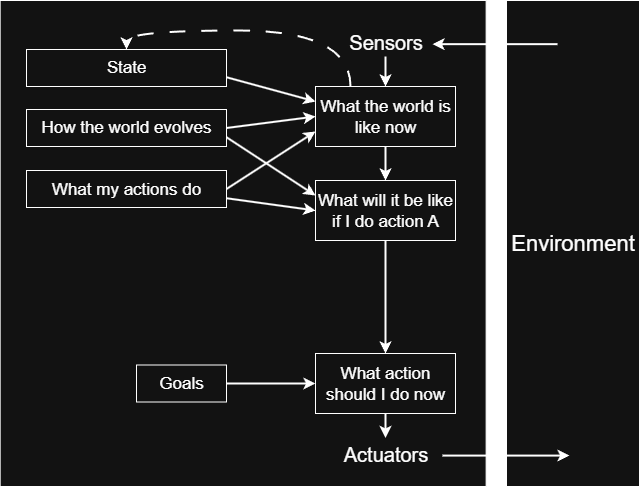

The diagram above was exported from draw.io. Its source (the exported page's mxGraphModel, read from the mxfile embedded in the PNG):
<mxGraphModel dx="1188" dy="1795" grid="1" gridSize="10" guides="1" tooltips="1" connect="1" arrows="1" fold="1" page="1" pageScale="1" pageWidth="827" pageHeight="1169" math="0" shadow="0">
  <root>
    <mxCell id="0" />
    <mxCell id="1" parent="0" />
    <mxCell id="2" value="" style="whiteSpace=wrap;html=1;aspect=fixed;" vertex="1" parent="1">
      <mxGeometry x="13.629999999999995" y="1460" width="486" height="486" as="geometry" />
    </mxCell>
    <mxCell id="3" style="edgeStyle=orthogonalEdgeStyle;rounded=0;orthogonalLoop=1;jettySize=auto;html=1;entryX=0.5;entryY=0;entryDx=0;entryDy=0;strokeWidth=2;" edge="1" source="4" target="14" parent="1">
      <mxGeometry relative="1" as="geometry" />
    </mxCell>
    <mxCell id="4" value="&lt;div&gt;Sensors&lt;/div&gt;" style="text;html=1;align=center;verticalAlign=middle;whiteSpace=wrap;rounded=0;fontSize=20;" vertex="1" parent="1">
      <mxGeometry x="349.5" y="1486" width="99" height="30" as="geometry" />
    </mxCell>
    <mxCell id="5" value="&lt;font style=&quot;font-size: 22px;&quot;&gt;Environment&lt;/font&gt;" style="rounded=0;whiteSpace=wrap;html=1;fontSize=14;" vertex="1" parent="1">
      <mxGeometry x="520" y="1460" width="133" height="486" as="geometry" />
    </mxCell>
    <mxCell id="6" value="" style="endArrow=classic;html=1;rounded=0;startSize=6;endSize=6;strokeWidth=2;" edge="1" parent="1">
      <mxGeometry width="50" height="50" relative="1" as="geometry">
        <mxPoint x="571" y="1503.66" as="sourcePoint" />
        <mxPoint x="446" y="1503.6599999999999" as="targetPoint" />
      </mxGeometry>
    </mxCell>
    <mxCell id="7" value="" style="endArrow=none;html=1;rounded=0;startArrow=classic;startFill=1;endFill=0;startSize=6;strokeWidth=2;endSize=6;" edge="1" parent="1">
      <mxGeometry width="50" height="50" relative="1" as="geometry">
        <mxPoint x="583" y="1915.08" as="sourcePoint" />
        <mxPoint x="456" y="1915.08" as="targetPoint" />
      </mxGeometry>
    </mxCell>
    <mxCell id="8" value="&lt;div&gt;Actuators&lt;/div&gt;" style="text;html=1;align=center;verticalAlign=middle;whiteSpace=wrap;rounded=0;fontSize=20;" vertex="1" parent="1">
      <mxGeometry x="349.5" y="1897.5" width="99" height="30" as="geometry" />
    </mxCell>
    <mxCell id="9" style="edgeStyle=orthogonalEdgeStyle;rounded=0;orthogonalLoop=1;jettySize=auto;html=1;entryX=0.5;entryY=0;entryDx=0;entryDy=0;strokeWidth=2;" edge="1" source="10" target="8" parent="1">
      <mxGeometry relative="1" as="geometry" />
    </mxCell>
    <mxCell id="10" value="What action should I do now" style="rounded=0;whiteSpace=wrap;html=1;fontSize=17;" vertex="1" parent="1">
      <mxGeometry x="329" y="1813" width="140" height="60" as="geometry" />
    </mxCell>
    <mxCell id="11" style="edgeStyle=orthogonalEdgeStyle;rounded=0;orthogonalLoop=1;jettySize=auto;html=1;entryX=0.5;entryY=0;entryDx=0;entryDy=0;strokeWidth=2;exitX=0.5;exitY=1;exitDx=0;exitDy=0;" edge="1" source="25" target="10" parent="1">
      <mxGeometry relative="1" as="geometry" />
    </mxCell>
    <mxCell id="12" style="edgeStyle=orthogonalEdgeStyle;rounded=0;orthogonalLoop=1;jettySize=auto;html=1;entryX=0.5;entryY=0;entryDx=0;entryDy=0;curved=1;exitX=0.25;exitY=0;exitDx=0;exitDy=0;dashed=1;strokeWidth=2;dashPattern=8 8;" edge="1" source="14" target="18" parent="1">
      <mxGeometry relative="1" as="geometry">
        <Array as="points">
          <mxPoint x="364" y="1490" />
          <mxPoint x="140" y="1490" />
        </Array>
      </mxGeometry>
    </mxCell>
    <mxCell id="13" style="edgeStyle=orthogonalEdgeStyle;rounded=0;orthogonalLoop=1;jettySize=auto;html=1;entryX=0.5;entryY=0;entryDx=0;entryDy=0;strokeWidth=2;" edge="1" source="14" target="25" parent="1">
      <mxGeometry relative="1" as="geometry" />
    </mxCell>
    <mxCell id="14" value="What the world is like now" style="rounded=0;whiteSpace=wrap;html=1;fontSize=17;" vertex="1" parent="1">
      <mxGeometry x="329" y="1546" width="140" height="60" as="geometry" />
    </mxCell>
    <mxCell id="15" style="edgeStyle=orthogonalEdgeStyle;rounded=0;orthogonalLoop=1;jettySize=auto;html=1;entryX=0;entryY=0.5;entryDx=0;entryDy=0;strokeWidth=2;" edge="1" source="16" target="10" parent="1">
      <mxGeometry relative="1" as="geometry" />
    </mxCell>
    <mxCell id="16" value="&lt;font style=&quot;font-size: 17px;&quot;&gt;Goals&lt;/font&gt;" style="rounded=0;whiteSpace=wrap;html=1;" vertex="1" parent="1">
      <mxGeometry x="150" y="1824.5" width="90" height="37" as="geometry" />
    </mxCell>
    <mxCell id="17" style="rounded=0;orthogonalLoop=1;jettySize=auto;html=1;entryX=0;entryY=0.25;entryDx=0;entryDy=0;exitX=1;exitY=0.75;exitDx=0;exitDy=0;strokeWidth=2;" edge="1" source="18" target="14" parent="1">
      <mxGeometry relative="1" as="geometry" />
    </mxCell>
    <mxCell id="18" value="&lt;font style=&quot;font-size: 17px;&quot;&gt;State&lt;/font&gt;" style="rounded=0;whiteSpace=wrap;html=1;" vertex="1" parent="1">
      <mxGeometry x="40" y="1509" width="200" height="37" as="geometry" />
    </mxCell>
    <mxCell id="19" style="rounded=0;orthogonalLoop=1;jettySize=auto;html=1;entryX=0;entryY=0.5;entryDx=0;entryDy=0;exitX=1;exitY=0.5;exitDx=0;exitDy=0;strokeWidth=2;" edge="1" source="21" target="14" parent="1">
      <mxGeometry relative="1" as="geometry" />
    </mxCell>
    <mxCell id="20" style="rounded=0;orthogonalLoop=1;jettySize=auto;html=1;exitX=1;exitY=0.75;exitDx=0;exitDy=0;entryX=0;entryY=0.25;entryDx=0;entryDy=0;strokeWidth=2;" edge="1" source="21" target="25" parent="1">
      <mxGeometry relative="1" as="geometry" />
    </mxCell>
    <mxCell id="21" value="&lt;font style=&quot;font-size: 17px;&quot;&gt;How the world evolves&lt;/font&gt;" style="rounded=0;whiteSpace=wrap;html=1;" vertex="1" parent="1">
      <mxGeometry x="40" y="1569" width="200" height="37" as="geometry" />
    </mxCell>
    <mxCell id="22" style="rounded=0;orthogonalLoop=1;jettySize=auto;html=1;entryX=0;entryY=0.75;entryDx=0;entryDy=0;exitX=1;exitY=0.5;exitDx=0;exitDy=0;strokeWidth=2;" edge="1" source="24" target="14" parent="1">
      <mxGeometry relative="1" as="geometry" />
    </mxCell>
    <mxCell id="23" style="rounded=0;orthogonalLoop=1;jettySize=auto;html=1;entryX=0;entryY=0.5;entryDx=0;entryDy=0;exitX=1;exitY=0.75;exitDx=0;exitDy=0;strokeWidth=2;" edge="1" source="24" target="25" parent="1">
      <mxGeometry relative="1" as="geometry" />
    </mxCell>
    <mxCell id="24" value="&lt;font style=&quot;font-size: 17px;&quot;&gt;What my actions do&lt;/font&gt;" style="rounded=0;whiteSpace=wrap;html=1;" vertex="1" parent="1">
      <mxGeometry x="40" y="1630" width="200" height="37" as="geometry" />
    </mxCell>
    <mxCell id="25" value="What will it be like if I do action A" style="rounded=0;whiteSpace=wrap;html=1;fontSize=17;" vertex="1" parent="1">
      <mxGeometry x="329" y="1640" width="140" height="60" as="geometry" />
    </mxCell>
  </root>
</mxGraphModel>